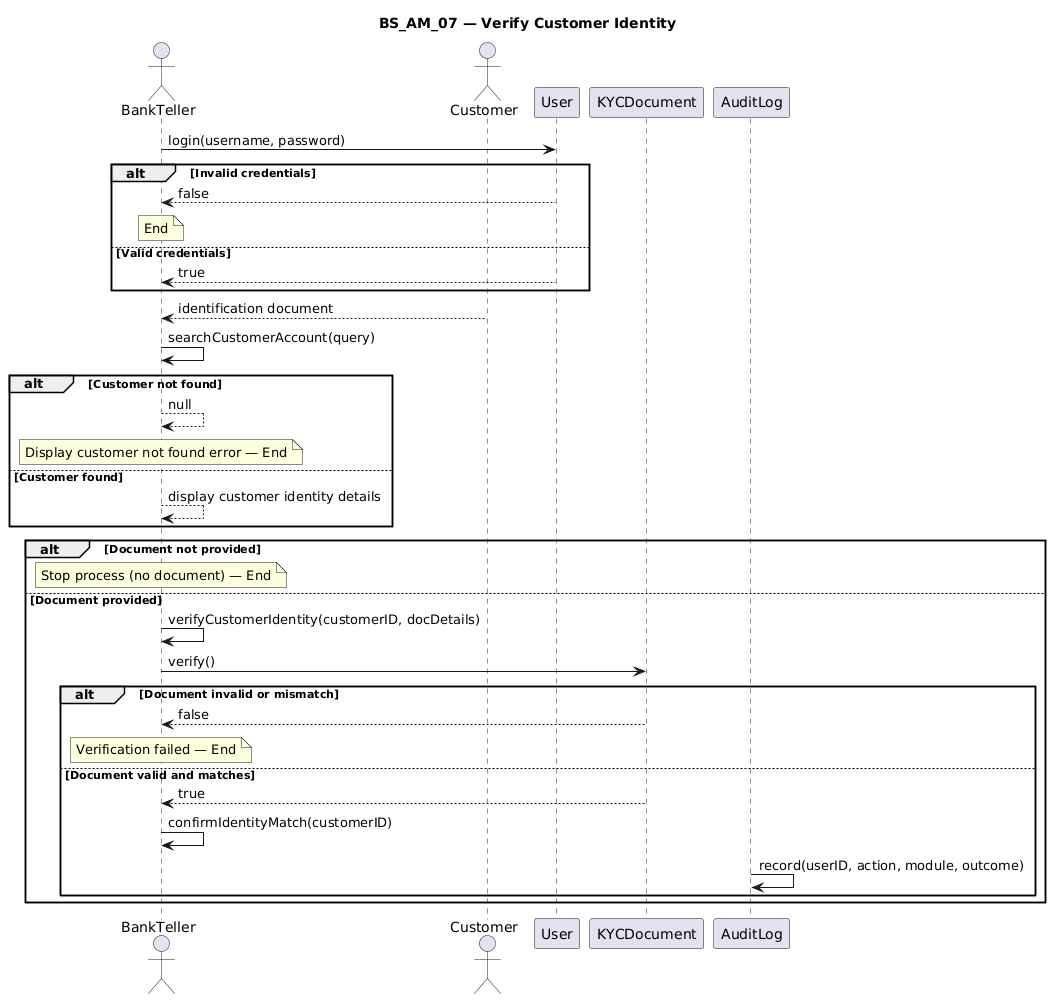

The diagram above was rendered by PlantUML. Its source (embedded in the PNG):
@startuml
title BS_AM_07 — Verify Customer Identity

actor BankTeller as Teller
actor Customer
participant User
participant KYCDocument
participant AuditLog

Teller -> User: login(username, password)
alt Invalid credentials
    User --> Teller: false
    note over Teller: End
else Valid credentials
    User --> Teller: true
end

Customer --> Teller: identification document
Teller -> Teller: searchCustomerAccount(query)
alt Customer not found
    Teller --> Teller: null
    note over Teller: Display customer not found error — End
else Customer found
    Teller --> Teller: display customer identity details
end

alt Document not provided
    note over Teller: Stop process (no document) — End
else Document provided
    Teller -> Teller: verifyCustomerIdentity(customerID, docDetails)
    Teller -> KYCDocument: verify()
    alt Document invalid or mismatch
        KYCDocument --> Teller: false
        note over Teller: Verification failed — End
    else Document valid and matches
        KYCDocument --> Teller: true
        Teller -> Teller: confirmIdentityMatch(customerID)
        AuditLog -> AuditLog: record(userID, action, module, outcome)
    end
end
@enduml